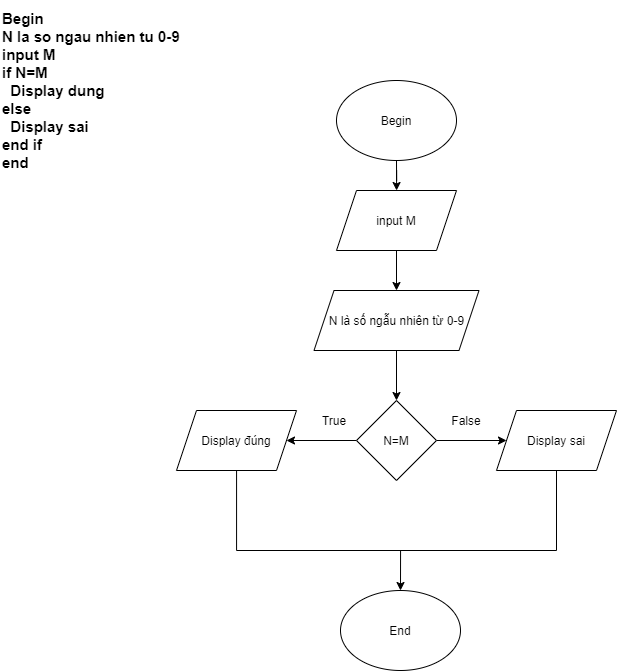

The diagram above was exported from draw.io. Its source (the exported page's mxGraphModel, read from the mxfile embedded in the PNG):
<mxGraphModel dx="1157" dy="620" grid="1" gridSize="10" guides="1" tooltips="1" connect="1" arrows="1" fold="1" page="1" pageScale="1" pageWidth="827" pageHeight="1169" math="0" shadow="0">
  <root>
    <mxCell id="WIyWlLk6GJQsqaUBKTNV-0" />
    <mxCell id="WIyWlLk6GJQsqaUBKTNV-1" parent="WIyWlLk6GJQsqaUBKTNV-0" />
    <mxCell id="CGLLDjbsGdSc2r_zC551-2" value="" style="edgeStyle=orthogonalEdgeStyle;rounded=0;orthogonalLoop=1;jettySize=auto;html=1;" edge="1" parent="WIyWlLk6GJQsqaUBKTNV-1" source="CGLLDjbsGdSc2r_zC551-0" target="CGLLDjbsGdSc2r_zC551-1">
      <mxGeometry relative="1" as="geometry" />
    </mxCell>
    <mxCell id="CGLLDjbsGdSc2r_zC551-0" value="Begin" style="ellipse;whiteSpace=wrap;html=1;" vertex="1" parent="WIyWlLk6GJQsqaUBKTNV-1">
      <mxGeometry x="350" y="100" width="120" height="80" as="geometry" />
    </mxCell>
    <mxCell id="CGLLDjbsGdSc2r_zC551-4" value="" style="edgeStyle=orthogonalEdgeStyle;rounded=0;orthogonalLoop=1;jettySize=auto;html=1;" edge="1" parent="WIyWlLk6GJQsqaUBKTNV-1" source="CGLLDjbsGdSc2r_zC551-1" target="CGLLDjbsGdSc2r_zC551-3">
      <mxGeometry relative="1" as="geometry" />
    </mxCell>
    <mxCell id="CGLLDjbsGdSc2r_zC551-1" value="input M" style="shape=parallelogram;perimeter=parallelogramPerimeter;whiteSpace=wrap;html=1;fixedSize=1;" vertex="1" parent="WIyWlLk6GJQsqaUBKTNV-1">
      <mxGeometry x="350" y="210" width="120" height="60" as="geometry" />
    </mxCell>
    <mxCell id="CGLLDjbsGdSc2r_zC551-6" value="" style="edgeStyle=orthogonalEdgeStyle;rounded=0;orthogonalLoop=1;jettySize=auto;html=1;" edge="1" parent="WIyWlLk6GJQsqaUBKTNV-1" source="CGLLDjbsGdSc2r_zC551-3" target="CGLLDjbsGdSc2r_zC551-5">
      <mxGeometry relative="1" as="geometry" />
    </mxCell>
    <mxCell id="CGLLDjbsGdSc2r_zC551-3" value="N là số ngẫu nhiên từ 0-9" style="shape=parallelogram;perimeter=parallelogramPerimeter;whiteSpace=wrap;html=1;fixedSize=1;" vertex="1" parent="WIyWlLk6GJQsqaUBKTNV-1">
      <mxGeometry x="327.5" y="310" width="165" height="60" as="geometry" />
    </mxCell>
    <mxCell id="CGLLDjbsGdSc2r_zC551-9" value="" style="edgeStyle=orthogonalEdgeStyle;rounded=0;orthogonalLoop=1;jettySize=auto;html=1;" edge="1" parent="WIyWlLk6GJQsqaUBKTNV-1" source="CGLLDjbsGdSc2r_zC551-5" target="CGLLDjbsGdSc2r_zC551-8">
      <mxGeometry relative="1" as="geometry" />
    </mxCell>
    <mxCell id="CGLLDjbsGdSc2r_zC551-11" value="" style="edgeStyle=orthogonalEdgeStyle;rounded=0;orthogonalLoop=1;jettySize=auto;html=1;" edge="1" parent="WIyWlLk6GJQsqaUBKTNV-1" source="CGLLDjbsGdSc2r_zC551-5" target="CGLLDjbsGdSc2r_zC551-10">
      <mxGeometry relative="1" as="geometry" />
    </mxCell>
    <mxCell id="CGLLDjbsGdSc2r_zC551-5" value="N=M" style="rhombus;whiteSpace=wrap;html=1;" vertex="1" parent="WIyWlLk6GJQsqaUBKTNV-1">
      <mxGeometry x="370" y="420" width="80" height="80" as="geometry" />
    </mxCell>
    <mxCell id="CGLLDjbsGdSc2r_zC551-8" value="Display sai" style="shape=parallelogram;perimeter=parallelogramPerimeter;whiteSpace=wrap;html=1;fixedSize=1;" vertex="1" parent="WIyWlLk6GJQsqaUBKTNV-1">
      <mxGeometry x="510" y="430" width="120" height="60" as="geometry" />
    </mxCell>
    <mxCell id="CGLLDjbsGdSc2r_zC551-13" value="" style="edgeStyle=orthogonalEdgeStyle;rounded=0;orthogonalLoop=1;jettySize=auto;html=1;entryX=0.5;entryY=0;entryDx=0;entryDy=0;" edge="1" parent="WIyWlLk6GJQsqaUBKTNV-1" source="CGLLDjbsGdSc2r_zC551-10" target="CGLLDjbsGdSc2r_zC551-12">
      <mxGeometry relative="1" as="geometry">
        <Array as="points">
          <mxPoint x="250" y="570" />
          <mxPoint x="414" y="570" />
        </Array>
      </mxGeometry>
    </mxCell>
    <mxCell id="CGLLDjbsGdSc2r_zC551-10" value="Display đúng" style="shape=parallelogram;perimeter=parallelogramPerimeter;whiteSpace=wrap;html=1;fixedSize=1;" vertex="1" parent="WIyWlLk6GJQsqaUBKTNV-1">
      <mxGeometry x="190" y="430" width="120" height="60" as="geometry" />
    </mxCell>
    <mxCell id="CGLLDjbsGdSc2r_zC551-12" value="End" style="ellipse;whiteSpace=wrap;html=1;" vertex="1" parent="WIyWlLk6GJQsqaUBKTNV-1">
      <mxGeometry x="354" y="610" width="120" height="80" as="geometry" />
    </mxCell>
    <mxCell id="CGLLDjbsGdSc2r_zC551-16" value="" style="endArrow=none;html=1;exitX=0.5;exitY=1;exitDx=0;exitDy=0;" edge="1" parent="WIyWlLk6GJQsqaUBKTNV-1" source="CGLLDjbsGdSc2r_zC551-8">
      <mxGeometry width="50" height="50" relative="1" as="geometry">
        <mxPoint x="380" y="410" as="sourcePoint" />
        <mxPoint x="570" y="570" as="targetPoint" />
      </mxGeometry>
    </mxCell>
    <mxCell id="CGLLDjbsGdSc2r_zC551-17" value="" style="endArrow=none;html=1;" edge="1" parent="WIyWlLk6GJQsqaUBKTNV-1">
      <mxGeometry width="50" height="50" relative="1" as="geometry">
        <mxPoint x="570" y="570" as="sourcePoint" />
        <mxPoint x="410" y="570" as="targetPoint" />
      </mxGeometry>
    </mxCell>
    <mxCell id="CGLLDjbsGdSc2r_zC551-18" value="True" style="text;html=1;strokeColor=none;fillColor=none;align=center;verticalAlign=middle;whiteSpace=wrap;rounded=0;" vertex="1" parent="WIyWlLk6GJQsqaUBKTNV-1">
      <mxGeometry x="327.5" y="430" width="40" height="20" as="geometry" />
    </mxCell>
    <mxCell id="CGLLDjbsGdSc2r_zC551-19" value="False" style="text;html=1;strokeColor=none;fillColor=none;align=center;verticalAlign=middle;whiteSpace=wrap;rounded=0;" vertex="1" parent="WIyWlLk6GJQsqaUBKTNV-1">
      <mxGeometry x="460" y="430" width="40" height="20" as="geometry" />
    </mxCell>
    <mxCell id="CGLLDjbsGdSc2r_zC551-20" value="&lt;div style=&quot;font-size: 15px;&quot;&gt;Begin&lt;/div&gt;&lt;div style=&quot;font-size: 15px;&quot;&gt;N la so ngau nhien tu 0-9&lt;/div&gt;&lt;div style=&quot;font-size: 15px;&quot;&gt;input M&lt;/div&gt;&lt;div style=&quot;font-size: 15px;&quot;&gt;if N=M&lt;/div&gt;&lt;div style=&quot;font-size: 15px;&quot;&gt;&amp;nbsp; Display dung&lt;/div&gt;&lt;div style=&quot;font-size: 15px;&quot;&gt;else&lt;/div&gt;&lt;div style=&quot;font-size: 15px;&quot;&gt;&amp;nbsp; Display sai&lt;/div&gt;&lt;div style=&quot;font-size: 15px;&quot;&gt;end if&lt;/div&gt;&lt;div style=&quot;font-size: 15px;&quot;&gt;end&lt;/div&gt;" style="text;html=1;strokeColor=none;fillColor=none;align=left;verticalAlign=middle;whiteSpace=wrap;rounded=0;fontStyle=1;fontSize=15;" vertex="1" parent="WIyWlLk6GJQsqaUBKTNV-1">
      <mxGeometry x="14" y="20" width="236" height="180" as="geometry" />
    </mxCell>
  </root>
</mxGraphModel>